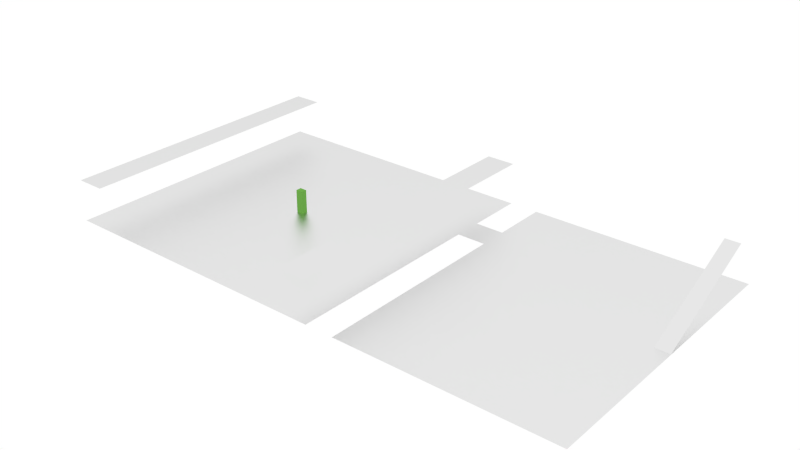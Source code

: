# Source: library.blend  (saved by Blender 2.71.0; exported with 4.5.12 LTS)
import bpy
from mathutils import Matrix  # noqa: F401  (used for matrix-valued properties, if any)

bpy.ops.wm.read_factory_settings(use_empty=True)
scene = bpy.context.scene
scene.name = 'Scene'

# ---- collections
col_collection_1 = bpy.data.collections.new('Collection 1'); scene.collection.children.link(col_collection_1)

# ---- materials (node trees are filled in below, after node groups)
mat_floor_tile = bpy.data.materials.new('floor-tile')
mat_floor_tile.alpha_threshold = 0.0
mat_floor_tile.roughness = 0.5
mat_floor_tile.line_color = (0.0, 0.0, 0.0, 1.0)
mat_material = bpy.data.materials.new('Material')
mat_material.alpha_threshold = 0.0
mat_material.roughness = 0.5
mat_material.line_color = (0.0, 0.0, 0.0, 1.0)

# ---- material node trees
mat_floor_tile.use_nodes = True; mat_floor_tile.node_tree.nodes.clear()
_N = mat_floor_tile.node_tree.nodes; _L = mat_floor_tile.node_tree.links
n0 = _N.new('ShaderNodeOutputMaterial'); n0.name = 'Material Output'; n0.location = (300, 300)
n1 = _N.new('ShaderNodeBsdfAnisotropic'); n1.name = 'Glossy BSDF'; n1.location = (100, 300)
n1.distribution = 'BECKMANN'
n1.inputs[0].default_value = (0.8007, 0.8007, 0.8007, 1.0)
n1.inputs[1].default_value = 0.4472
_L.new(n1.outputs[0], n0.inputs[0])
n0.is_active_output = True
mat_material.use_nodes = True; mat_material.node_tree.nodes.clear()
_N = mat_material.node_tree.nodes; _L = mat_material.node_tree.links
n0 = _N.new('ShaderNodeOutputMaterial'); n0.name = 'Material Output'; n0.location = (300, 300)
n1 = _N.new('ShaderNodeBsdfDiffuse'); n1.name = 'Diffuse BSDF'; n1.location = (10, 300)
n1.inputs[0].default_value = (0.1592, 0.42, 0.07095, 1.0)
_L.new(n1.outputs[0], n0.inputs[0])
n0.is_active_output = True

# ---- world
world_world = bpy.data.worlds.new('World'); scene.world = world_world
world_world.use_nodes = True; world_world.node_tree.nodes.clear()
_N = world_world.node_tree.nodes; _L = world_world.node_tree.links
n0 = _N.new('ShaderNodeOutputWorld'); n0.name = 'World Output'; n0.location = (300, 300)
n1 = _N.new('ShaderNodeBackground'); n1.name = 'Background'; n1.location = (10, 300)
n1.inputs[0].default_value = (1.0, 1.0, 1.0, 1.0)
_L.new(n1.outputs[0], n0.inputs[0])
n0.is_active_output = True
world_world.color = (0.05088, 0.05088, 0.05088)
world_world.use_sun_shadow = False
world_world.sun_shadow_jitter_overblur = 0.0
world_world.cycles.sampling_method = 'MANUAL'
world_world.cycles.sample_map_resolution = 256

# ---- meshes
me_plane_006 = bpy.data.meshes.new('Plane.006')
me_plane_006.from_pydata([(-1.0, -1.0, 0.0), (1.0, -1.0, 0.0), (-1.0, 1.0, 0.0), (1.0, 1.0, 0.0)], [], [(0, 1, 3, 2)])
me_plane_006.materials.append(mat_floor_tile)
me_plane_006.use_remesh_preserve_volume = False
me_plane_006.use_remesh_preserve_attributes = False
me_plane_006.use_mirror_vertex_groups = False
me_plane_006.update()
me_plane = bpy.data.meshes.new('Plane')
me_plane.from_pydata([(-1.0, -1.0, 0.0), (1.0, -1.0, 0.0), (-1.0, 1.0, 0.0), (1.0, 1.0, 0.0)], [], [(0, 1, 3, 2)])
me_plane.materials.append(mat_floor_tile)
me_plane.use_remesh_preserve_volume = False
me_plane.use_remesh_preserve_attributes = False
me_plane.use_mirror_vertex_groups = False
me_plane.update()
me_plane_004 = bpy.data.meshes.new('Plane.004')
me_plane_004.from_pydata([(-0.01, -0.01, 0.0), (0.01, -0.01, 0.0), (-0.01, 0.01, 0.0), (0.01, 0.01, 0.0)], [], [(0, 1, 3, 2)])
me_plane_004.materials.append(mat_floor_tile)
me_plane_004.use_remesh_preserve_volume = False
me_plane_004.use_remesh_preserve_attributes = False
me_plane_004.use_mirror_vertex_groups = False
me_plane_004.update()
me_plane_003 = bpy.data.meshes.new('Plane.003')
me_plane_003.from_pydata([(-0.01, -0.01, 0.0), (0.01, -0.01, 0.0), (-0.01, 0.01, 0.0), (0.01, 0.01, 0.0)], [], [(0, 1, 3, 2)])
me_plane_003.materials.append(mat_floor_tile)
me_plane_003.use_remesh_preserve_volume = False
me_plane_003.use_remesh_preserve_attributes = False
me_plane_003.use_mirror_vertex_groups = False
me_plane_003.update()
me_plane_002 = bpy.data.meshes.new('Plane.002')
me_plane_002.from_pydata([(-0.01, -0.01, 0.0), (0.01, -0.01, 0.0), (-0.01, 0.01, 0.0), (0.01, 0.01, 0.0)], [], [(0, 1, 3, 2)])
me_plane_002.materials.append(mat_floor_tile)
me_plane_002.use_remesh_preserve_volume = False
me_plane_002.use_remesh_preserve_attributes = False
me_plane_002.use_mirror_vertex_groups = False
me_plane_002.update()
me_plane_001 = bpy.data.meshes.new('Plane.001')
me_plane_001.from_pydata([(-0.01, -0.01, 0.0), (0.01, -0.01, 0.0), (-0.01, 0.01, 0.0), (0.01, 0.01, 0.0)], [], [(0, 1, 3, 2)])
me_plane_001.materials.append(mat_floor_tile)
me_plane_001.use_remesh_preserve_volume = False
me_plane_001.use_remesh_preserve_attributes = False
me_plane_001.use_mirror_vertex_groups = False
me_plane_001.update()
me_cube = bpy.data.meshes.new('Cube')
me_cube.from_pydata([(-1.0, -1.0, -1.0), (-1.0, 1.0, -1.0), (1.0, 1.0, -1.0), (1.0, -1.0, -1.0), (-1.0, -1.0, 1.0), (-1.0, 1.0, 1.0), (1.0, 1.0, 1.0), (1.0, -1.0, 1.0)], [], [(4, 5, 1, 0), (5, 6, 2, 1), (6, 7, 3, 2), (7, 4, 0, 3), (0, 1, 2, 3), (7, 6, 5, 4)])
me_cube.materials.append(mat_material)
me_cube.use_remesh_preserve_volume = False
me_cube.use_remesh_preserve_attributes = False
me_cube.use_mirror_vertex_groups = False
me_cube.update()

# ---- objects
ob_floor1 = bpy.data.objects.new('floor1', None)
ob_plane_001 = bpy.data.objects.new('Plane.001', me_plane_006)
ob_plane = bpy.data.objects.new('Plane', me_plane)
ob_floor0 = bpy.data.objects.new('floor0', None)
ob_east_ramp = bpy.data.objects.new('east ramp', me_plane_004)
ob_east_wing = bpy.data.objects.new('east wing', me_plane_003)
ob_hallway = bpy.data.objects.new('hallway', me_plane_002)
ob_central0 = bpy.data.objects.new('central0', me_plane_001)
ob_player = bpy.data.objects.new('Player', me_cube)

# ---- transforms, parenting, visibility, modifiers, constraints
ob_floor1.location = (0.0, 0.0, 3.0)
ob_floor1.empty_image_offset = (0.0, 0.0)
ob_floor1.lineart.crease_threshold = 0.0
ob_plane_001.parent = ob_floor1
ob_plane_001.location = (-9.0, 0.0, -0.09326)
ob_plane_001.scale = (1.0, 10.0, 1.0)
ob_plane_001.lineart.crease_threshold = 0.0
ob_plane.parent = ob_floor1
ob_plane.location = (8.979, 0.0, -0.09326)
ob_plane.scale = (1.0, 10.0, 1.0)
ob_plane.lineart.crease_threshold = 0.0
ob_floor0.location = (0.0, 0.0, 0.0)
ob_floor0.empty_image_offset = (0.0, 0.0)
ob_floor0.lineart.crease_threshold = 0.0
ob_east_ramp.parent = ob_floor0
ob_east_ramp.location = (26.48, 4.064, 1.792)
ob_east_ramp.rotation_euler = (0.448, -0.0, 0.0)
ob_east_ramp.scale = (50.0, 417.8, 0.1747)
ob_east_ramp.lineart.crease_threshold = 0.0
ob_east_wing.parent = ob_floor0
ob_east_wing.location = (19.5, 0.0, 0.0)
ob_east_wing.scale = (750.0, 1000.0, 1.0)
ob_east_wing.lineart.crease_threshold = 0.0
ob_hallway.parent = ob_floor0
ob_hallway.location = (11.0, 5.067, 0.0)
ob_hallway.scale = (100.0, 100.0, 0.1747)
ob_hallway.lineart.crease_threshold = 0.0
ob_central0.parent = ob_floor0
ob_central0.location = (0.0, 0.0, 0.0)
ob_central0.scale = (1000.0, 1000.0, 1.0)
ob_central0.lineart.crease_threshold = 0.0
ob_player.location = (0.0, 0.0, 0.8)
ob_player.scale = (0.25, 0.2, 0.8)
ob_player.lineart.crease_threshold = 0.0

# ---- collection membership
col_collection_1.objects.link(ob_floor1)
col_collection_1.objects.link(ob_plane_001)
col_collection_1.objects.link(ob_plane)
col_collection_1.objects.link(ob_floor0)
col_collection_1.objects.link(ob_east_ramp)
col_collection_1.objects.link(ob_east_wing)
col_collection_1.objects.link(ob_hallway)
col_collection_1.objects.link(ob_central0)
col_collection_1.objects.link(ob_player)

# ---- scene / render settings (as saved in the file)
scene.frame_start = 1; scene.frame_end = 250; scene.frame_set(1)
scene.render.engine = 'CYCLES'
scene.render.resolution_percentage = 50
scene.render.dither_intensity = 0.0
scene.cycles.use_denoising = False
scene.cycles.samples = 10
scene.cycles.sampling_pattern = 'TABULATED_SOBOL'
scene.cycles.light_sampling_threshold = 0.0
scene.cycles.use_adaptive_sampling = False
scene.cycles.use_light_tree = False
scene.cycles.blur_glossy = 0.0
scene.cycles.volume_bounces = 1
scene.cycles.pixel_filter_type = 'GAUSSIAN'
scene.cycles.sample_clamp_indirect = 0.0
scene.view_settings.view_transform = 'Standard'
bpy.context.view_layer.update()

# ---- added for rendering (the .blend has no active camera): camera
cam_auto = bpy.data.cameras.new('AutoCamera')
cam_auto.lens = 50.0
cam_auto.sensor_width = 36.0
cam_auto.clip_end = 1000.0
ob_auto_camera = bpy.data.objects.new('AutoCamera', cam_auto)
scene.collection.objects.link(ob_auto_camera)
ob_auto_camera.location = (47.5583, -46.87, 33.039)
ob_auto_camera.rotation_euler = (1.09748, -7.21219e-08, 0.694738)
scene.camera = ob_auto_camera
bpy.context.view_layer.update()

